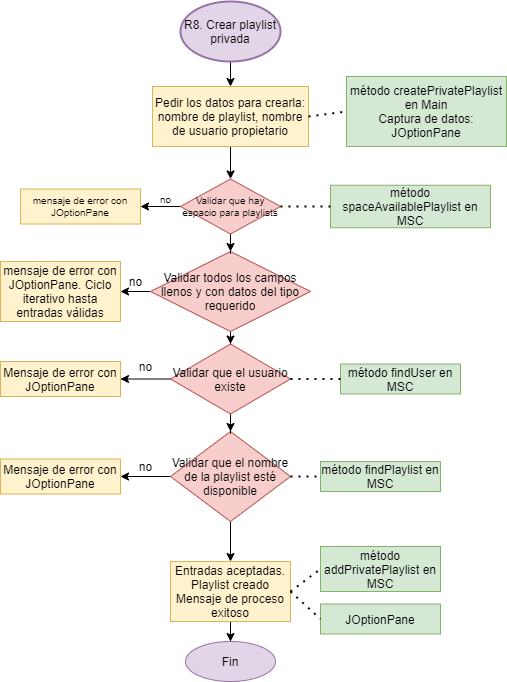

The diagram above was exported from draw.io. Its source (the exported page's mxGraphModel, read from the mxfile embedded in the PNG):
<mxGraphModel dx="2997" dy="1088" grid="1" gridSize="10" guides="1" tooltips="1" connect="1" arrows="1" fold="1" page="1" pageScale="1" pageWidth="827" pageHeight="1169" math="0" shadow="0">
  <root>
    <mxCell id="0" />
    <mxCell id="1" parent="0" />
    <mxCell id="2" style="edgeStyle=orthogonalEdgeStyle;rounded=0;orthogonalLoop=1;jettySize=auto;html=1;entryX=0.5;entryY=0;entryDx=0;entryDy=0;entryPerimeter=0;" edge="1" source="3" target="5" parent="1">
      <mxGeometry relative="1" as="geometry">
        <mxPoint x="1210" y="915" as="targetPoint" />
      </mxGeometry>
    </mxCell>
    <mxCell id="3" value="R8. Crear playlist privada" style="strokeWidth=2;html=1;shape=mxgraph.flowchart.start_1;whiteSpace=wrap;fillColor=#e1d5e7;strokeColor=#9673a6;" vertex="1" parent="1">
      <mxGeometry x="1160" y="815" width="100" height="60" as="geometry" />
    </mxCell>
    <mxCell id="4" value="" style="edgeStyle=orthogonalEdgeStyle;rounded=0;orthogonalLoop=1;jettySize=auto;html=1;startArrow=none;startFill=0;fontSize=10;" edge="1" source="5" target="29" parent="1">
      <mxGeometry relative="1" as="geometry" />
    </mxCell>
    <mxCell id="5" value="Pedir los datos para crearla: nombre de playlist, nombre de usuario propietario" style="rounded=0;whiteSpace=wrap;html=1;fillColor=#fff2cc;strokeColor=#d6b656;" vertex="1" parent="1">
      <mxGeometry x="1132" y="900" width="156" height="60" as="geometry" />
    </mxCell>
    <mxCell id="6" value="" style="endArrow=none;dashed=1;html=1;dashPattern=1 3;strokeWidth=2;exitX=1;exitY=0.5;exitDx=0;exitDy=0;entryX=0;entryY=0.5;entryDx=0;entryDy=0;" edge="1" source="5" target="7" parent="1">
      <mxGeometry width="50" height="50" relative="1" as="geometry">
        <mxPoint x="1446" y="980" as="sourcePoint" />
        <mxPoint x="1346" y="930" as="targetPoint" />
      </mxGeometry>
    </mxCell>
    <mxCell id="7" value="método createPrivatePlaylist en Main&lt;br&gt;Captura de datos: JOptionPane" style="rounded=0;whiteSpace=wrap;html=1;fillColor=#d5e8d4;strokeColor=#82b366;" vertex="1" parent="1">
      <mxGeometry x="1326" y="890" width="160" height="70" as="geometry" />
    </mxCell>
    <mxCell id="8" value="método findPlaylist en MSC" style="rounded=0;whiteSpace=wrap;html=1;fillColor=#d5e8d4;strokeColor=#82b366;" vertex="1" parent="1">
      <mxGeometry x="1300" y="1275" width="120" height="30" as="geometry" />
    </mxCell>
    <mxCell id="9" style="edgeStyle=orthogonalEdgeStyle;rounded=0;orthogonalLoop=1;jettySize=auto;html=1;exitX=0;exitY=0.5;exitDx=0;exitDy=0;entryX=1;entryY=0.5;entryDx=0;entryDy=0;" edge="1" source="11" target="13" parent="1">
      <mxGeometry relative="1" as="geometry">
        <mxPoint x="1110" y="1265" as="targetPoint" />
      </mxGeometry>
    </mxCell>
    <mxCell id="10" value="" style="edgeStyle=orthogonalEdgeStyle;rounded=0;orthogonalLoop=1;jettySize=auto;html=1;startArrow=none;startFill=0;fontSize=10;" edge="1" source="11" target="21" parent="1">
      <mxGeometry relative="1" as="geometry" />
    </mxCell>
    <mxCell id="11" value="&lt;span&gt;Validar que el nombre de la playlist esté disponible&lt;/span&gt;" style="rhombus;whiteSpace=wrap;html=1;fillColor=#f8cecc;strokeColor=#b85450;" vertex="1" parent="1">
      <mxGeometry x="1150" y="1245" width="120" height="90" as="geometry" />
    </mxCell>
    <mxCell id="12" value="" style="endArrow=none;dashed=1;html=1;dashPattern=1 3;strokeWidth=2;exitX=1;exitY=0.5;exitDx=0;exitDy=0;entryX=0;entryY=0.5;entryDx=0;entryDy=0;" edge="1" source="11" target="8" parent="1">
      <mxGeometry width="50" height="50" relative="1" as="geometry">
        <mxPoint x="1320" y="1320" as="sourcePoint" />
        <mxPoint x="1370" y="1270" as="targetPoint" />
      </mxGeometry>
    </mxCell>
    <mxCell id="13" value="Mensaje de error con JOptionPane" style="rounded=0;whiteSpace=wrap;html=1;fillColor=#fff2cc;strokeColor=#d6b656;" vertex="1" parent="1">
      <mxGeometry x="980" y="1272.5" width="120" height="35" as="geometry" />
    </mxCell>
    <mxCell id="14" value="no" style="text;html=1;align=center;verticalAlign=middle;resizable=0;points=[];autosize=1;" vertex="1" parent="1">
      <mxGeometry x="1110" y="1270" width="30" height="20" as="geometry" />
    </mxCell>
    <mxCell id="15" value="" style="edgeStyle=orthogonalEdgeStyle;rounded=0;orthogonalLoop=1;jettySize=auto;html=1;" edge="1" source="17" target="18" parent="1">
      <mxGeometry relative="1" as="geometry" />
    </mxCell>
    <mxCell id="16" value="" style="edgeStyle=orthogonalEdgeStyle;rounded=0;orthogonalLoop=1;jettySize=auto;html=1;startArrow=none;startFill=0;fontSize=10;" edge="1" source="17" target="37" parent="1">
      <mxGeometry relative="1" as="geometry" />
    </mxCell>
    <mxCell id="17" value="Validar todos los campos llenos y con datos del tipo requerido" style="rhombus;whiteSpace=wrap;html=1;fillColor=#f8cecc;strokeColor=#b85450;" vertex="1" parent="1">
      <mxGeometry x="1130" y="1065" width="160" height="80" as="geometry" />
    </mxCell>
    <mxCell id="18" value="mensaje de error con JOptionPane. Ciclo iterativo hasta entradas válidas" style="whiteSpace=wrap;html=1;strokeColor=#d6b656;fillColor=#fff2cc;" vertex="1" parent="1">
      <mxGeometry x="980" y="1075" width="120" height="60" as="geometry" />
    </mxCell>
    <mxCell id="19" value="no" style="text;html=1;align=center;verticalAlign=middle;resizable=0;points=[];autosize=1;" vertex="1" parent="1">
      <mxGeometry x="1100" y="1085" width="30" height="20" as="geometry" />
    </mxCell>
    <mxCell id="20" value="" style="edgeStyle=orthogonalEdgeStyle;rounded=0;orthogonalLoop=1;jettySize=auto;html=1;" edge="1" source="21" target="26" parent="1">
      <mxGeometry relative="1" as="geometry" />
    </mxCell>
    <mxCell id="21" value="Entradas aceptadas.&lt;br&gt;Playlist creado&lt;br&gt;Mensaje de proceso exitoso" style="whiteSpace=wrap;html=1;strokeColor=#d6b656;fillColor=#fff2cc;" vertex="1" parent="1">
      <mxGeometry x="1150" y="1375" width="120" height="60" as="geometry" />
    </mxCell>
    <mxCell id="22" value="" style="endArrow=none;dashed=1;html=1;dashPattern=1 3;strokeWidth=2;exitX=1;exitY=0.5;exitDx=0;exitDy=0;entryX=0;entryY=0.5;entryDx=0;entryDy=0;" edge="1" source="21" target="23" parent="1">
      <mxGeometry width="50" height="50" relative="1" as="geometry">
        <mxPoint x="1240" y="1365" as="sourcePoint" />
        <mxPoint x="1340" y="1405" as="targetPoint" />
      </mxGeometry>
    </mxCell>
    <mxCell id="23" value="método addPrivatePlaylist en MSC" style="rounded=0;whiteSpace=wrap;html=1;fillColor=#d5e8d4;strokeColor=#82b366;" vertex="1" parent="1">
      <mxGeometry x="1300" y="1360" width="120" height="45" as="geometry" />
    </mxCell>
    <mxCell id="24" value="JOptionPane" style="rounded=0;whiteSpace=wrap;html=1;fillColor=#d5e8d4;strokeColor=#82b366;" vertex="1" parent="1">
      <mxGeometry x="1300" y="1417.5" width="120" height="30" as="geometry" />
    </mxCell>
    <mxCell id="25" value="" style="endArrow=none;dashed=1;html=1;dashPattern=1 3;strokeWidth=2;exitX=1;exitY=0.5;exitDx=0;exitDy=0;entryX=0;entryY=0.5;entryDx=0;entryDy=0;" edge="1" source="21" target="24" parent="1">
      <mxGeometry width="50" height="50" relative="1" as="geometry">
        <mxPoint x="1280" y="1415" as="sourcePoint" />
        <mxPoint x="1354" y="1400" as="targetPoint" />
      </mxGeometry>
    </mxCell>
    <mxCell id="26" value="Fin" style="ellipse;whiteSpace=wrap;html=1;strokeColor=#9673a6;fillColor=#e1d5e7;" vertex="1" parent="1">
      <mxGeometry x="1165" y="1455" width="90" height="40" as="geometry" />
    </mxCell>
    <mxCell id="27" value="" style="edgeStyle=orthogonalEdgeStyle;rounded=0;orthogonalLoop=1;jettySize=auto;html=1;startArrow=none;startFill=0;fontSize=10;" edge="1" source="29" target="30" parent="1">
      <mxGeometry relative="1" as="geometry" />
    </mxCell>
    <mxCell id="28" value="" style="edgeStyle=orthogonalEdgeStyle;rounded=0;orthogonalLoop=1;jettySize=auto;html=1;startArrow=none;startFill=0;fontSize=10;" edge="1" source="29" target="17" parent="1">
      <mxGeometry relative="1" as="geometry" />
    </mxCell>
    <mxCell id="29" value="Validar que hay espacio para playlists" style="strokeWidth=1;html=1;shape=mxgraph.flowchart.decision;whiteSpace=wrap;fontSize=10;fillColor=#f8cecc;strokeColor=#b85450;" vertex="1" parent="1">
      <mxGeometry x="1160" y="992.5" width="100" height="55" as="geometry" />
    </mxCell>
    <mxCell id="30" value="mensaje de error con JOptionPane" style="whiteSpace=wrap;html=1;fontSize=10;strokeColor=#d6b656;strokeWidth=1;fillColor=#fff2cc;" vertex="1" parent="1">
      <mxGeometry x="1000" y="1002.5" width="120" height="35" as="geometry" />
    </mxCell>
    <mxCell id="31" value="no" style="text;html=1;align=center;verticalAlign=middle;resizable=0;points=[];autosize=1;fontSize=10;" vertex="1" parent="1">
      <mxGeometry x="1130" y="1002.5" width="30" height="20" as="geometry" />
    </mxCell>
    <mxCell id="32" value="método spaceAvailablePlaylist en MSC" style="rounded=0;whiteSpace=wrap;html=1;fillColor=#d5e8d4;strokeColor=#82b366;" vertex="1" parent="1">
      <mxGeometry x="1310" y="998.75" width="160" height="42.5" as="geometry" />
    </mxCell>
    <mxCell id="33" value="" style="endArrow=none;dashed=1;html=1;dashPattern=1 3;strokeWidth=2;fontSize=10;exitX=1;exitY=0.5;exitDx=0;exitDy=0;exitPerimeter=0;entryX=0;entryY=0.5;entryDx=0;entryDy=0;" edge="1" source="29" target="32" parent="1">
      <mxGeometry width="50" height="50" relative="1" as="geometry">
        <mxPoint x="1090" y="1055" as="sourcePoint" />
        <mxPoint x="1140" y="1005" as="targetPoint" />
      </mxGeometry>
    </mxCell>
    <mxCell id="34" value="método findUser en MSC" style="rounded=0;whiteSpace=wrap;html=1;fillColor=#d5e8d4;strokeColor=#82b366;" vertex="1" parent="1">
      <mxGeometry x="1320" y="1177.5" width="120" height="30" as="geometry" />
    </mxCell>
    <mxCell id="35" style="edgeStyle=orthogonalEdgeStyle;rounded=0;orthogonalLoop=1;jettySize=auto;html=1;exitX=0;exitY=0.5;exitDx=0;exitDy=0;entryX=1;entryY=0.5;entryDx=0;entryDy=0;" edge="1" source="37" target="39" parent="1">
      <mxGeometry relative="1" as="geometry">
        <mxPoint x="1110" y="1172.5" as="targetPoint" />
      </mxGeometry>
    </mxCell>
    <mxCell id="36" value="" style="edgeStyle=orthogonalEdgeStyle;rounded=0;orthogonalLoop=1;jettySize=auto;html=1;startArrow=none;startFill=0;fontSize=10;" edge="1" source="37" target="11" parent="1">
      <mxGeometry relative="1" as="geometry" />
    </mxCell>
    <mxCell id="37" value="&lt;span&gt;Validar que el usuario existe&lt;/span&gt;" style="rhombus;whiteSpace=wrap;html=1;fillColor=#f8cecc;strokeColor=#b85450;" vertex="1" parent="1">
      <mxGeometry x="1150" y="1157.5" width="120" height="70" as="geometry" />
    </mxCell>
    <mxCell id="38" value="" style="endArrow=none;dashed=1;html=1;dashPattern=1 3;strokeWidth=2;exitX=1;exitY=0.5;exitDx=0;exitDy=0;entryX=0;entryY=0.5;entryDx=0;entryDy=0;" edge="1" source="37" target="34" parent="1">
      <mxGeometry width="50" height="50" relative="1" as="geometry">
        <mxPoint x="1320" y="1227.5" as="sourcePoint" />
        <mxPoint x="1370" y="1177.5" as="targetPoint" />
      </mxGeometry>
    </mxCell>
    <mxCell id="39" value="Mensaje de error con JOptionPane" style="rounded=0;whiteSpace=wrap;html=1;fillColor=#fff2cc;strokeColor=#d6b656;" vertex="1" parent="1">
      <mxGeometry x="980" y="1175" width="120" height="35" as="geometry" />
    </mxCell>
    <mxCell id="40" value="no" style="text;html=1;align=center;verticalAlign=middle;resizable=0;points=[];autosize=1;" vertex="1" parent="1">
      <mxGeometry x="1110" y="1170" width="30" height="20" as="geometry" />
    </mxCell>
  </root>
</mxGraphModel>